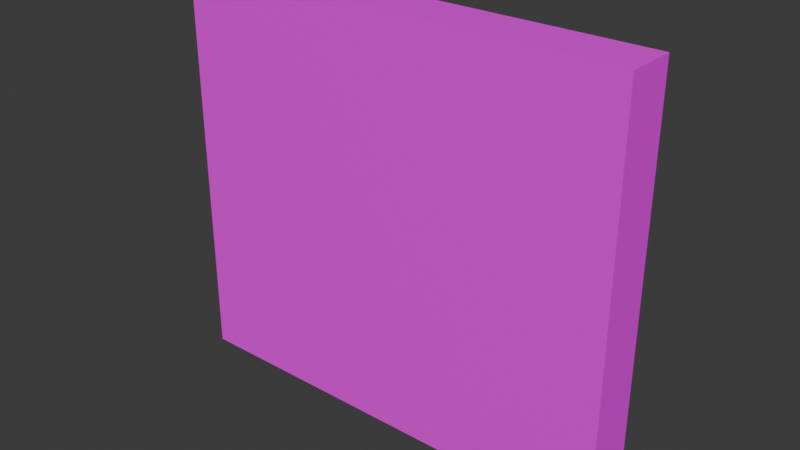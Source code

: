 # Source: Wall-4.5.blend  (saved by Blender 4.2.66; exported with 4.5.12 LTS)
import bpy
from mathutils import Matrix  # noqa: F401  (used for matrix-valued properties, if any)

bpy.ops.wm.read_factory_settings(use_empty=True)
scene = bpy.context.scene
scene.name = 'Scene'

# ---- collections
col_collection = bpy.data.collections.new('Collection'); scene.collection.children.link(col_collection)

# ---- images (referenced by path relative to the original .blend; pixels are not part of the script)
import os
ASSET_DIR = os.environ.get("B2B_ASSET_DIR", "")  # directory of the original .blend (textures are referenced by path, not embedded)
HERE = os.path.dirname(os.path.abspath(__file__))  # packed textures are extracted next to this script under _unpacked/

def load_image(name, relpath, width, height, colorspace="sRGB"):
    """Load a texture the original file referenced (path relative to the .blend, or extracted next to this script)."""
    p = next((c for c in (os.path.join(HERE, relpath), os.path.join(ASSET_DIR, relpath)) if relpath and os.path.exists(c)), "")
    if p:
        img = bpy.data.images.load(p, check_existing=True)
        img.name = name
    else:  # same state as the original file: an image datablock whose file is absent (Cycles renders it pink)
        img = bpy.data.images.new(name, width, height)
        img.source = "FILE"
        img.filepath = "//" + (relpath or name)
    img.colorspace_settings.name = colorspace
    return img
img_building_tests_png = load_image('Building_Tests.png', 'Building_Tests.png', 1024, 1024, 'sRGB')

# ---- materials (node trees are filled in below, after node groups)
mat_material = bpy.data.materials.new('Material')

# ---- material node trees
mat_material.use_nodes = True; mat_material.node_tree.nodes.clear()
_N = mat_material.node_tree.nodes; _L = mat_material.node_tree.links
n0 = _N.new('ShaderNodeBsdfPrincipled'); n0.name = 'Principled BSDF'; n0.location = (10, 300)
n1 = _N.new('ShaderNodeOutputMaterial'); n1.name = 'Material Output'; n1.location = (300, 300)
n2 = _N.new('ShaderNodeTexImage'); n2.name = 'Image Texture'; n2.location = (-314, 263)
n2.image = img_building_tests_png
_L.new(n0.outputs[0], n1.inputs[0])
_L.new(n2.outputs[0], n0.inputs[0])
n1.is_active_output = True

# ---- world
world_world = bpy.data.worlds.new('World'); scene.world = world_world
world_world.use_nodes = True; world_world.node_tree.nodes.clear()
_N = world_world.node_tree.nodes; _L = world_world.node_tree.links
n0 = _N.new('ShaderNodeOutputWorld'); n0.name = 'World Output'; n0.location = (300, 300)
n1 = _N.new('ShaderNodeBackground'); n1.name = 'Background'; n1.location = (10, 300)
n1.inputs[0].default_value = (0.05088, 0.05088, 0.05088, 1.0)
_L.new(n1.outputs[0], n0.inputs[0])
n0.is_active_output = True
world_world.color = (0.05088, 0.05088, 0.05088)
world_world.sun_shadow_jitter_overblur = 0.0

# ---- meshes
me_wall_4_5_col = bpy.data.meshes.new('Wall-4.5-col')
me_wall_4_5_col.from_pydata([(-2.25, -7.629e-07, 0.25), (2.25, 8.822e-07, 0.25), (-2.25, -0.25, 0.25), (2.25, -0.25, 0.25), (-2.25, -7.629e-07, 3.75), (2.25, 8.822e-07, 3.75), (-2.25, -0.25, 3.75), (2.25, -0.25, 3.75), (-2.25, 0.25, 0.25), (2.25, 0.25, 0.25), (-2.25, 0.25, 3.75), (2.25, 0.25, 3.75), (-2.25, -7.629e-07, 0.0), (2.25, 8.822e-07, 0.0), (-2.25, -0.25, 0.0), (2.25, -0.25, 0.0), (-2.25, 0.25, 0.0), (2.25, 0.25, 0.0), (-2.25, -7.629e-07, 4.0), (2.25, 8.822e-07, 4.0), (-2.25, -0.25, 4.0), (2.25, -0.25, 4.0), (-2.25, 0.25, 4.0), (2.25, 0.25, 4.0)], [], [(2, 0, 12, 14), (4, 6, 20, 18), (0, 2, 6, 4), (10, 4, 18, 22), (3, 1, 5, 7), (2, 3, 7, 6), (9, 8, 10, 11), (9, 1, 13, 17), (0, 4, 10, 8), (5, 1, 9, 11), (12, 13, 15, 14), (13, 12, 16, 17), (0, 8, 16, 12), (1, 3, 15, 13), (3, 2, 14, 15), (8, 9, 17, 16), (18, 20, 21, 19), (18, 19, 23, 22), (11, 10, 22, 23), (7, 5, 19, 21), (5, 11, 23, 19), (6, 7, 21, 20)])
_uv = me_wall_4_5_col.uv_layers.new(name='UVMap')
_uv.uv.foreach_set('vector', [0.04533, 0.5108, 0.04042, 0.5108, 0.04042, 0.5059, 0.04533, 0.5059, 0.04042, 0.5795, 0.04533, 0.5795, 0.04533, 0.5844, 0.04042, 0.5844, 0.04042, 0.5108, 0.04533, 0.5108, 0.04533, 0.5795, 0.04042, 0.5795, 0.03552, 0.5795, 0.04042, 0.5795, 0.04042, 0.5844, 0.03552, 0.5844, 0.04538, 0.5108, 0.05029, 0.5108, 0.05029, 0.5795, 0.04538, 0.5795, 0.7568, 0.5185, 0.6685, 0.5185, 0.6685, 0.4498, 0.7568, 0.4498, 0.468, 0.5468, 0.468, 0.4586, 0.5366, 0.4586, 0.5366, 0.5468, 0.05519, 0.5108, 0.05029, 0.5108, 0.05029, 0.5059, 0.05519, 0.5059, 0.04042, 0.5108, 0.04042, 0.5795, 0.03552, 0.5795, 0.03552, 0.5108, 0.05029, 0.5795, 0.05029, 0.5108, 0.05519, 0.5108, 0.05519, 0.5795, 0.02069, 0.5059, 0.02069, 0.5942, 0.01579, 0.5942, 0.01579, 0.5059, 0.02069, 0.5942, 0.02069, 0.5059, 0.0256, 0.5059, 0.0256, 0.5942, 0.04042, 0.5108, 0.03552, 0.5108, 0.03552, 0.5059, 0.04042, 0.5059, 0.05029, 0.5108, 0.04538, 0.5108, 0.04538, 0.5059, 0.05029, 0.5059, 0.6685, 0.5185, 0.7568, 0.5185, 0.7568, 0.5234, 0.6685, 0.5234, 0.468, 0.4586, 0.468, 0.5468, 0.4631, 0.5468, 0.4631, 0.4586, 0.9114, 0.5039, 0.9163, 0.5039, 0.9163, 0.5922, 0.9114, 0.5922, 0.9114, 0.5039, 0.9114, 0.5922, 0.9065, 0.5922, 0.9065, 0.5039, 0.5366, 0.5468, 0.5366, 0.4586, 0.5415, 0.4586, 0.5415, 0.5468, 0.04538, 0.5795, 0.05029, 0.5795, 0.05029, 0.5844, 0.04538, 0.5844, 0.05029, 0.5795, 0.05519, 0.5795, 0.05519, 0.5844, 0.05029, 0.5844, 0.7568, 0.4498, 0.6685, 0.4498, 0.6685, 0.4449, 0.7568, 0.4449])
me_wall_4_5_col.materials.append(mat_material)
me_wall_4_5_col.update()

# ---- objects
ob_wall_4_5_col = bpy.data.objects.new('Wall-4.5-col', me_wall_4_5_col)

# ---- transforms, parenting, visibility, modifiers, constraints
ob_wall_4_5_col.location = (0.0, 0.0, 0.0)

# ---- collection membership
col_collection.objects.link(ob_wall_4_5_col)

# ---- scene / render settings (as saved in the file)
scene.frame_start = 1; scene.frame_end = 250; scene.frame_set(1)
scene.render.engine = 'BLENDER_EEVEE_NEXT'
bpy.context.view_layer.update()

# ---- added for rendering (the .blend has no active camera and no usable light): camera, sun
cam_auto = bpy.data.cameras.new('AutoCamera')
cam_auto.lens = 50.0
cam_auto.sensor_width = 36.0
cam_auto.clip_end = 1000.0
ob_auto_camera = bpy.data.objects.new('AutoCamera', cam_auto)
scene.collection.objects.link(ob_auto_camera)
ob_auto_camera.location = (5.58977, -6.70772, 6.47181)
ob_auto_camera.rotation_euler = (1.09748, -7.21219e-08, 0.694738)
scene.camera = ob_auto_camera
light_auto_sun = bpy.data.lights.new('AutoSun', 'SUN')
light_auto_sun.energy = 3.0
light_auto_sun.angle = 0.0523599
ob_auto_sun = bpy.data.objects.new('AutoSun', light_auto_sun)
scene.collection.objects.link(ob_auto_sun)
ob_auto_sun.rotation_euler = (0.872665, 0.174533, 0.523599)
bpy.context.view_layer.update()
